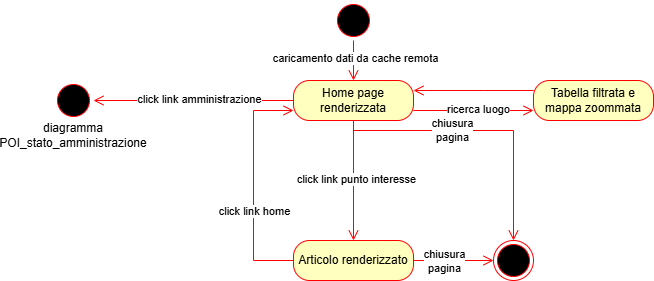

The diagram above was exported from draw.io. Its source (the exported page's mxGraphModel, read from the mxfile embedded in the PNG):
<mxGraphModel dx="1877" dy="557" grid="1" gridSize="10" guides="1" tooltips="1" connect="1" arrows="1" fold="1" page="1" pageScale="1" pageWidth="827" pageHeight="827" math="0" shadow="0">
  <root>
    <mxCell id="0" />
    <mxCell id="1" parent="0" />
    <mxCell id="lDdUmu6q-rCsmDYxrMoE-1" value="" style="ellipse;html=1;shape=startState;fillColor=#000000;strokeColor=#ff0000;" parent="1" vertex="1">
      <mxGeometry x="80" y="40" width="40" height="40" as="geometry" />
    </mxCell>
    <mxCell id="lDdUmu6q-rCsmDYxrMoE-2" value="" style="edgeStyle=orthogonalEdgeStyle;html=1;verticalAlign=bottom;endArrow=open;endSize=8;strokeColor=#ff0000;rounded=0;" parent="1" source="lDdUmu6q-rCsmDYxrMoE-1" target="lDdUmu6q-rCsmDYxrMoE-3" edge="1">
      <mxGeometry relative="1" as="geometry">
        <mxPoint x="100" y="140" as="targetPoint" />
      </mxGeometry>
    </mxCell>
    <mxCell id="5gWtnLHsFFuOM93C5ijr-35" value="caricamento dati da cache remota" style="edgeLabel;html=1;align=center;verticalAlign=middle;resizable=0;points=[];" parent="lDdUmu6q-rCsmDYxrMoE-2" connectable="0" vertex="1">
      <mxGeometry x="-0.1655" y="1" relative="1" as="geometry">
        <mxPoint as="offset" />
      </mxGeometry>
    </mxCell>
    <mxCell id="lDdUmu6q-rCsmDYxrMoE-3" value="Home page renderizzata" style="rounded=1;whiteSpace=wrap;html=1;arcSize=40;fontColor=#000000;fillColor=#ffffc0;strokeColor=#ff0000;" parent="1" vertex="1">
      <mxGeometry x="40" y="120" width="120" height="40" as="geometry" />
    </mxCell>
    <mxCell id="lDdUmu6q-rCsmDYxrMoE-4" value="" style="edgeStyle=orthogonalEdgeStyle;html=1;verticalAlign=bottom;endArrow=open;endSize=8;strokeColor=#ff0000;rounded=0;" parent="1" source="lDdUmu6q-rCsmDYxrMoE-3" target="lDdUmu6q-rCsmDYxrMoE-10" edge="1">
      <mxGeometry relative="1" as="geometry">
        <mxPoint x="100" y="200" as="targetPoint" />
      </mxGeometry>
    </mxCell>
    <mxCell id="lDdUmu6q-rCsmDYxrMoE-11" value="click link punto interesse" style="edgeLabel;html=1;align=center;verticalAlign=middle;resizable=0;points=[];" parent="lDdUmu6q-rCsmDYxrMoE-4" connectable="0" vertex="1">
      <mxGeometry x="-0.0407" y="2" relative="1" as="geometry">
        <mxPoint as="offset" />
      </mxGeometry>
    </mxCell>
    <mxCell id="lDdUmu6q-rCsmDYxrMoE-10" value="Articolo renderizzato" style="rounded=1;whiteSpace=wrap;html=1;arcSize=40;fontColor=#000000;fillColor=#ffffc0;strokeColor=#ff0000;" parent="1" vertex="1">
      <mxGeometry x="40" y="280" width="120" height="40" as="geometry" />
    </mxCell>
    <mxCell id="lDdUmu6q-rCsmDYxrMoE-12" value="" style="ellipse;html=1;shape=endState;fillColor=#000000;strokeColor=#ff0000;" parent="1" vertex="1">
      <mxGeometry x="240" y="280" width="40" height="40" as="geometry" />
    </mxCell>
    <mxCell id="lDdUmu6q-rCsmDYxrMoE-16" value="" style="edgeStyle=orthogonalEdgeStyle;html=1;verticalAlign=bottom;endArrow=open;endSize=8;strokeColor=#ff0000;rounded=0;" parent="1" source="lDdUmu6q-rCsmDYxrMoE-3" target="lDdUmu6q-rCsmDYxrMoE-12" edge="1">
      <mxGeometry relative="1" as="geometry">
        <mxPoint x="210" y="230" as="targetPoint" />
        <mxPoint x="210" y="190" as="sourcePoint" />
        <Array as="points">
          <mxPoint x="100" y="170" />
          <mxPoint x="260" y="170" />
        </Array>
      </mxGeometry>
    </mxCell>
    <mxCell id="G1npES-2VYC1IuiLIpz1-6" value="chiusura&lt;div&gt;pagina&lt;/div&gt;" style="edgeLabel;html=1;align=center;verticalAlign=middle;resizable=0;points=[];" parent="lDdUmu6q-rCsmDYxrMoE-16" connectable="0" vertex="1">
      <mxGeometry x="-0.2276" y="1" relative="1" as="geometry">
        <mxPoint as="offset" />
      </mxGeometry>
    </mxCell>
    <mxCell id="lDdUmu6q-rCsmDYxrMoE-18" value="" style="edgeStyle=orthogonalEdgeStyle;html=1;verticalAlign=bottom;endArrow=open;endSize=8;strokeColor=#ff0000;rounded=0;" parent="1" source="lDdUmu6q-rCsmDYxrMoE-10" target="lDdUmu6q-rCsmDYxrMoE-12" edge="1">
      <mxGeometry relative="1" as="geometry">
        <mxPoint x="250" y="260" as="targetPoint" />
        <mxPoint x="250" y="220" as="sourcePoint" />
      </mxGeometry>
    </mxCell>
    <mxCell id="lDdUmu6q-rCsmDYxrMoE-21" value="chiusura&lt;div&gt;pagina&lt;/div&gt;" style="edgeLabel;html=1;align=center;verticalAlign=middle;resizable=0;points=[];" parent="lDdUmu6q-rCsmDYxrMoE-18" connectable="0" vertex="1">
      <mxGeometry x="-0.4473" y="2" relative="1" as="geometry">
        <mxPoint x="8" y="2" as="offset" />
      </mxGeometry>
    </mxCell>
    <mxCell id="lDdUmu6q-rCsmDYxrMoE-22" value="" style="edgeStyle=orthogonalEdgeStyle;html=1;verticalAlign=bottom;endArrow=open;endSize=8;strokeColor=#ff0000;rounded=0;" parent="1" source="lDdUmu6q-rCsmDYxrMoE-10" target="lDdUmu6q-rCsmDYxrMoE-3" edge="1">
      <mxGeometry relative="1" as="geometry">
        <mxPoint y="200" as="targetPoint" />
        <mxPoint x="110" y="170" as="sourcePoint" />
        <Array as="points">
          <mxPoint y="300" />
          <mxPoint y="150" />
        </Array>
      </mxGeometry>
    </mxCell>
    <mxCell id="lDdUmu6q-rCsmDYxrMoE-23" value="click link home" style="edgeLabel;html=1;align=center;verticalAlign=middle;resizable=0;points=[];" parent="lDdUmu6q-rCsmDYxrMoE-22" connectable="0" vertex="1">
      <mxGeometry x="-0.0407" y="2" relative="1" as="geometry">
        <mxPoint x="2" y="20" as="offset" />
      </mxGeometry>
    </mxCell>
    <mxCell id="5gWtnLHsFFuOM93C5ijr-4" value="" style="edgeStyle=orthogonalEdgeStyle;html=1;verticalAlign=bottom;endArrow=open;endSize=8;strokeColor=#ff0000;rounded=0;" parent="1" source="lDdUmu6q-rCsmDYxrMoE-3" target="G1npES-2VYC1IuiLIpz1-10" edge="1">
      <mxGeometry relative="1" as="geometry">
        <mxPoint x="-160" y="140" as="targetPoint" />
        <mxPoint x="-50" y="60" as="sourcePoint" />
      </mxGeometry>
    </mxCell>
    <mxCell id="G1npES-2VYC1IuiLIpz1-9" value="click link amministrazione" style="edgeLabel;html=1;align=center;verticalAlign=middle;resizable=0;points=[];" parent="5gWtnLHsFFuOM93C5ijr-4" connectable="0" vertex="1">
      <mxGeometry x="-0.0508" y="-2" relative="1" as="geometry">
        <mxPoint as="offset" />
      </mxGeometry>
    </mxCell>
    <mxCell id="G1npES-2VYC1IuiLIpz1-2" value="Tabella filtrata e mappa zoommata" style="rounded=1;whiteSpace=wrap;html=1;arcSize=40;fontColor=#000000;fillColor=#ffffc0;strokeColor=#ff0000;" parent="1" vertex="1">
      <mxGeometry x="280" y="120" width="120" height="40" as="geometry" />
    </mxCell>
    <mxCell id="G1npES-2VYC1IuiLIpz1-3" value="" style="edgeStyle=orthogonalEdgeStyle;html=1;verticalAlign=bottom;endArrow=open;endSize=8;strokeColor=#ff0000;rounded=0;" parent="1" edge="1">
      <mxGeometry relative="1" as="geometry">
        <mxPoint x="280" y="150" as="targetPoint" />
        <mxPoint x="160" y="150" as="sourcePoint" />
      </mxGeometry>
    </mxCell>
    <mxCell id="G1npES-2VYC1IuiLIpz1-4" value="ricerca luogo" style="edgeLabel;html=1;align=center;verticalAlign=middle;resizable=0;points=[];" parent="G1npES-2VYC1IuiLIpz1-3" connectable="0" vertex="1">
      <mxGeometry x="0.0738" y="2" relative="1" as="geometry">
        <mxPoint as="offset" />
      </mxGeometry>
    </mxCell>
    <mxCell id="G1npES-2VYC1IuiLIpz1-7" value="" style="edgeStyle=orthogonalEdgeStyle;html=1;verticalAlign=bottom;endArrow=open;endSize=8;strokeColor=#ff0000;rounded=0;" parent="1" source="G1npES-2VYC1IuiLIpz1-2" target="lDdUmu6q-rCsmDYxrMoE-3" edge="1">
      <mxGeometry relative="1" as="geometry">
        <mxPoint x="-70" y="150" as="targetPoint" />
        <mxPoint x="50" y="150" as="sourcePoint" />
        <Array as="points">
          <mxPoint x="230" y="130" />
          <mxPoint x="230" y="130" />
        </Array>
      </mxGeometry>
    </mxCell>
    <mxCell id="G1npES-2VYC1IuiLIpz1-10" value="" style="ellipse;html=1;shape=startState;fillColor=#000000;strokeColor=#ff0000;" parent="1" vertex="1">
      <mxGeometry x="-200" y="120" width="40" height="40" as="geometry" />
    </mxCell>
    <mxCell id="G1npES-2VYC1IuiLIpz1-12" value="diagramma POI_stato_amministrazione" style="text;html=1;align=center;verticalAlign=middle;whiteSpace=wrap;rounded=0;" parent="1" vertex="1">
      <mxGeometry x="-240" y="160" width="120" height="30" as="geometry" />
    </mxCell>
  </root>
</mxGraphModel>